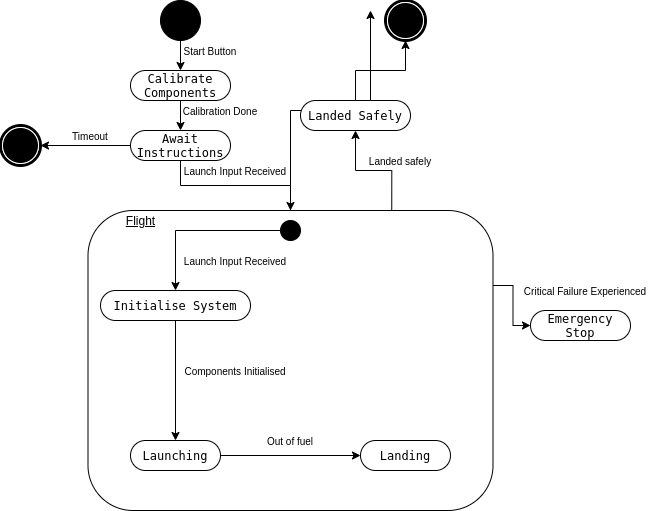

The diagram above was exported from draw.io. Its source (the exported page's mxGraphModel, read from the mxfile embedded in the PNG):
<mxGraphModel dx="340" dy="1087" grid="1" gridSize="10" guides="1" tooltips="1" connect="1" arrows="1" fold="1" page="1" pageScale="1" pageWidth="850" pageHeight="1100" background="#ffffff" math="0" shadow="0">
  <root>
    <mxCell id="0" />
    <mxCell id="1" parent="0" />
    <mxCell id="4SslwI9pb-yvxqjK2WWK-11" style="edgeStyle=orthogonalEdgeStyle;rounded=0;orthogonalLoop=1;jettySize=auto;html=1;exitX=1;exitY=0.25;exitDx=0;exitDy=0;" edge="1" parent="1" source="4SslwI9pb-yvxqjK2WWK-9" target="4SslwI9pb-yvxqjK2WWK-5">
      <mxGeometry relative="1" as="geometry" />
    </mxCell>
    <mxCell id="4SslwI9pb-yvxqjK2WWK-27" style="edgeStyle=orthogonalEdgeStyle;rounded=0;orthogonalLoop=1;jettySize=auto;html=1;exitX=0.75;exitY=0;exitDx=0;exitDy=0;" edge="1" parent="1" source="4SslwI9pb-yvxqjK2WWK-9" target="4SslwI9pb-yvxqjK2WWK-24">
      <mxGeometry relative="1" as="geometry" />
    </mxCell>
    <mxCell id="4SslwI9pb-yvxqjK2WWK-40" style="edgeStyle=orthogonalEdgeStyle;rounded=0;orthogonalLoop=1;jettySize=auto;html=1;" edge="1" parent="1" source="4SslwI9pb-yvxqjK2WWK-9">
      <mxGeometry relative="1" as="geometry">
        <mxPoint x="1420" y="70" as="targetPoint" />
      </mxGeometry>
    </mxCell>
    <mxCell id="4SslwI9pb-yvxqjK2WWK-9" value="&lt;u&gt;Flight&lt;/u&gt;&lt;span&gt;&amp;nbsp; &amp;nbsp; &amp;nbsp; &amp;nbsp; &amp;nbsp; &amp;nbsp; &amp;nbsp; &amp;nbsp; &amp;nbsp; &amp;nbsp; &amp;nbsp; &amp;nbsp; &amp;nbsp; &amp;nbsp; &amp;nbsp; &amp;nbsp; &amp;nbsp; &amp;nbsp; &amp;nbsp; &amp;nbsp; &amp;nbsp; &amp;nbsp; &amp;nbsp; &amp;nbsp; &amp;nbsp; &amp;nbsp; &amp;nbsp; &amp;nbsp; &amp;nbsp; &amp;nbsp; &amp;nbsp; &amp;nbsp; &amp;nbsp; &amp;nbsp; &amp;nbsp; &amp;nbsp; &amp;nbsp; &amp;nbsp; &amp;nbsp; &amp;nbsp; &amp;nbsp; &amp;nbsp; &amp;nbsp; &amp;nbsp; &amp;nbsp;&amp;nbsp;&lt;br&gt;&lt;br&gt;&lt;br&gt;&lt;br&gt;&lt;br&gt;&lt;br&gt;&lt;br&gt;&lt;br&gt;&lt;br&gt;&lt;br&gt;&lt;br&gt;&lt;br&gt;&lt;br&gt;&lt;br&gt;&lt;br&gt;&lt;br&gt;&lt;br&gt;&lt;br&gt;&lt;br&gt;&lt;br&gt;&lt;br&gt;&lt;/span&gt;" style="rounded=1;whiteSpace=wrap;html=1;" vertex="1" parent="1">
      <mxGeometry x="1137.5" y="270" width="405" height="300" as="geometry" />
    </mxCell>
    <mxCell id="4SslwI9pb-yvxqjK2WWK-21" style="edgeStyle=orthogonalEdgeStyle;rounded=0;orthogonalLoop=1;jettySize=auto;html=1;entryX=0.5;entryY=0;entryDx=0;entryDy=0;" edge="1" parent="1" source="4SslwI9pb-yvxqjK2WWK-1" target="4SslwI9pb-yvxqjK2WWK-4">
      <mxGeometry relative="1" as="geometry" />
    </mxCell>
    <mxCell id="4SslwI9pb-yvxqjK2WWK-1" value="" style="ellipse;whiteSpace=wrap;html=1;rounded=0;shadow=0;comic=0;labelBackgroundColor=none;strokeWidth=1;fillColor=#000000;fontFamily=Verdana;fontSize=12;align=center;" vertex="1" parent="1">
      <mxGeometry x="1210" y="60" width="40" height="40" as="geometry" />
    </mxCell>
    <mxCell id="4SslwI9pb-yvxqjK2WWK-22" style="edgeStyle=orthogonalEdgeStyle;rounded=0;orthogonalLoop=1;jettySize=auto;html=1;" edge="1" parent="1" source="4SslwI9pb-yvxqjK2WWK-4" target="4SslwI9pb-yvxqjK2WWK-20">
      <mxGeometry relative="1" as="geometry" />
    </mxCell>
    <mxCell id="4SslwI9pb-yvxqjK2WWK-4" value="Calibrate Components" style="rounded=1;whiteSpace=wrap;html=1;shadow=0;comic=0;labelBackgroundColor=none;strokeWidth=1;fontFamily=Verdana;fontSize=12;align=center;arcSize=50;" vertex="1" parent="1">
      <mxGeometry x="1180" y="130" width="100" height="30" as="geometry" />
    </mxCell>
    <mxCell id="4SslwI9pb-yvxqjK2WWK-5" value="Emergency Stop" style="rounded=1;whiteSpace=wrap;html=1;shadow=0;comic=0;labelBackgroundColor=none;strokeWidth=1;fontFamily=Verdana;fontSize=12;align=center;arcSize=50;" vertex="1" parent="1">
      <mxGeometry x="1580" y="370" width="100" height="30" as="geometry" />
    </mxCell>
    <mxCell id="4SslwI9pb-yvxqjK2WWK-14" style="edgeStyle=orthogonalEdgeStyle;rounded=0;orthogonalLoop=1;jettySize=auto;html=1;exitX=0.5;exitY=1;exitDx=0;exitDy=0;" edge="1" parent="1" source="4SslwI9pb-yvxqjK2WWK-6" target="4SslwI9pb-yvxqjK2WWK-7">
      <mxGeometry relative="1" as="geometry" />
    </mxCell>
    <mxCell id="4SslwI9pb-yvxqjK2WWK-6" value="Initialise System" style="rounded=1;whiteSpace=wrap;html=1;shadow=0;comic=0;labelBackgroundColor=none;strokeWidth=1;fontFamily=Verdana;fontSize=12;align=center;arcSize=50;" vertex="1" parent="1">
      <mxGeometry x="1150" y="350" width="150" height="30" as="geometry" />
    </mxCell>
    <mxCell id="4SslwI9pb-yvxqjK2WWK-17" style="edgeStyle=orthogonalEdgeStyle;rounded=0;orthogonalLoop=1;jettySize=auto;html=1;exitX=1;exitY=0.5;exitDx=0;exitDy=0;entryX=0;entryY=0.5;entryDx=0;entryDy=0;" edge="1" parent="1" source="4SslwI9pb-yvxqjK2WWK-7" target="4SslwI9pb-yvxqjK2WWK-16">
      <mxGeometry relative="1" as="geometry" />
    </mxCell>
    <mxCell id="4SslwI9pb-yvxqjK2WWK-7" value="Launching" style="rounded=1;whiteSpace=wrap;html=1;shadow=0;comic=0;labelBackgroundColor=none;strokeWidth=1;fontFamily=Verdana;fontSize=12;align=center;arcSize=50;" vertex="1" parent="1">
      <mxGeometry x="1180" y="500" width="90" height="30" as="geometry" />
    </mxCell>
    <mxCell id="4SslwI9pb-yvxqjK2WWK-18" style="edgeStyle=orthogonalEdgeStyle;rounded=0;orthogonalLoop=1;jettySize=auto;html=1;exitX=0;exitY=0.5;exitDx=0;exitDy=0;" edge="1" parent="1" source="4SslwI9pb-yvxqjK2WWK-12" target="4SslwI9pb-yvxqjK2WWK-6">
      <mxGeometry relative="1" as="geometry" />
    </mxCell>
    <mxCell id="4SslwI9pb-yvxqjK2WWK-12" value="" style="ellipse;whiteSpace=wrap;html=1;rounded=0;shadow=0;comic=0;labelBackgroundColor=none;strokeWidth=1;fillColor=#000000;fontFamily=Verdana;fontSize=12;align=center;" vertex="1" parent="1">
      <mxGeometry x="1330" y="280" width="20" height="20" as="geometry" />
    </mxCell>
    <mxCell id="4SslwI9pb-yvxqjK2WWK-16" value="Landing" style="rounded=1;whiteSpace=wrap;html=1;shadow=0;comic=0;labelBackgroundColor=none;strokeWidth=1;fontFamily=Verdana;fontSize=12;align=center;arcSize=50;" vertex="1" parent="1">
      <mxGeometry x="1410" y="500" width="90" height="30" as="geometry" />
    </mxCell>
    <mxCell id="4SslwI9pb-yvxqjK2WWK-23" style="edgeStyle=orthogonalEdgeStyle;rounded=0;orthogonalLoop=1;jettySize=auto;html=1;" edge="1" parent="1" source="4SslwI9pb-yvxqjK2WWK-20" target="4SslwI9pb-yvxqjK2WWK-9">
      <mxGeometry relative="1" as="geometry" />
    </mxCell>
    <mxCell id="4SslwI9pb-yvxqjK2WWK-33" style="edgeStyle=orthogonalEdgeStyle;rounded=0;orthogonalLoop=1;jettySize=auto;html=1;entryX=1;entryY=0.5;entryDx=0;entryDy=0;" edge="1" parent="1" source="4SslwI9pb-yvxqjK2WWK-20" target="4SslwI9pb-yvxqjK2WWK-32">
      <mxGeometry relative="1" as="geometry" />
    </mxCell>
    <mxCell id="4SslwI9pb-yvxqjK2WWK-20" value="Await Instructions" style="rounded=1;whiteSpace=wrap;html=1;shadow=0;comic=0;labelBackgroundColor=none;strokeWidth=1;fontFamily=Verdana;fontSize=12;align=center;arcSize=50;" vertex="1" parent="1">
      <mxGeometry x="1180" y="190" width="100" height="30" as="geometry" />
    </mxCell>
    <mxCell id="4SslwI9pb-yvxqjK2WWK-26" style="edgeStyle=orthogonalEdgeStyle;rounded=0;orthogonalLoop=1;jettySize=auto;html=1;exitX=0.5;exitY=0;exitDx=0;exitDy=0;entryX=0.5;entryY=1;entryDx=0;entryDy=0;" edge="1" parent="1" source="4SslwI9pb-yvxqjK2WWK-24" target="4SslwI9pb-yvxqjK2WWK-25">
      <mxGeometry relative="1" as="geometry" />
    </mxCell>
    <mxCell id="4SslwI9pb-yvxqjK2WWK-24" value="Landed Safely" style="rounded=1;whiteSpace=wrap;html=1;shadow=0;comic=0;labelBackgroundColor=none;strokeWidth=1;fontFamily=Verdana;fontSize=12;align=center;arcSize=50;" vertex="1" parent="1">
      <mxGeometry x="1350" y="160" width="110" height="30" as="geometry" />
    </mxCell>
    <mxCell id="4SslwI9pb-yvxqjK2WWK-25" value="" style="shape=mxgraph.bpmn.shape;html=1;verticalLabelPosition=bottom;labelBackgroundColor=#ffffff;verticalAlign=top;perimeter=ellipsePerimeter;outline=end;symbol=terminate;rounded=0;shadow=0;comic=0;strokeWidth=1;fontFamily=Verdana;fontSize=12;align=center;" vertex="1" parent="1">
      <mxGeometry x="1435" y="60" width="40" height="40" as="geometry" />
    </mxCell>
    <mxCell id="4SslwI9pb-yvxqjK2WWK-29" value="&lt;font style=&quot;font-size: 10px&quot;&gt;Start Button&lt;/font&gt;" style="text;html=1;strokeColor=none;fillColor=none;align=center;verticalAlign=middle;whiteSpace=wrap;rounded=0;" vertex="1" parent="1">
      <mxGeometry x="1220" y="100" width="80" height="20" as="geometry" />
    </mxCell>
    <mxCell id="4SslwI9pb-yvxqjK2WWK-30" value="&lt;font style=&quot;font-size: 10px&quot;&gt;Calibration Done&lt;/font&gt;" style="text;html=1;strokeColor=none;fillColor=none;align=center;verticalAlign=middle;whiteSpace=wrap;rounded=0;" vertex="1" parent="1">
      <mxGeometry x="1230" y="160" width="80" height="20" as="geometry" />
    </mxCell>
    <mxCell id="4SslwI9pb-yvxqjK2WWK-31" value="&lt;span style=&quot;font-size: 10px&quot;&gt;Launch Input Received&lt;/span&gt;" style="text;html=1;strokeColor=none;fillColor=none;align=center;verticalAlign=middle;whiteSpace=wrap;rounded=0;" vertex="1" parent="1">
      <mxGeometry x="1230" y="220" width="110" height="20" as="geometry" />
    </mxCell>
    <mxCell id="4SslwI9pb-yvxqjK2WWK-32" value="" style="shape=mxgraph.bpmn.shape;html=1;verticalLabelPosition=bottom;labelBackgroundColor=#ffffff;verticalAlign=top;perimeter=ellipsePerimeter;outline=end;symbol=terminate;rounded=0;shadow=0;comic=0;strokeWidth=1;fontFamily=Verdana;fontSize=12;align=center;" vertex="1" parent="1">
      <mxGeometry x="1050" y="185" width="40" height="40" as="geometry" />
    </mxCell>
    <mxCell id="4SslwI9pb-yvxqjK2WWK-34" value="&lt;font style=&quot;font-size: 10px&quot;&gt;Timeout&lt;/font&gt;" style="text;html=1;strokeColor=none;fillColor=none;align=center;verticalAlign=middle;whiteSpace=wrap;rounded=0;" vertex="1" parent="1">
      <mxGeometry x="1100" y="185" width="80" height="20" as="geometry" />
    </mxCell>
    <mxCell id="4SslwI9pb-yvxqjK2WWK-35" value="&lt;span style=&quot;font-size: 10px&quot;&gt;Launch Input Received&lt;/span&gt;" style="text;html=1;strokeColor=none;fillColor=none;align=center;verticalAlign=middle;whiteSpace=wrap;rounded=0;" vertex="1" parent="1">
      <mxGeometry x="1230" y="310" width="110" height="20" as="geometry" />
    </mxCell>
    <mxCell id="4SslwI9pb-yvxqjK2WWK-36" value="&lt;span style=&quot;font-size: 10px&quot;&gt;Components Initialised&lt;/span&gt;" style="text;html=1;strokeColor=none;fillColor=none;align=center;verticalAlign=middle;whiteSpace=wrap;rounded=0;" vertex="1" parent="1">
      <mxGeometry x="1230" y="420" width="110" height="20" as="geometry" />
    </mxCell>
    <mxCell id="4SslwI9pb-yvxqjK2WWK-37" value="&lt;span style=&quot;font-size: 10px&quot;&gt;Out of fuel&lt;/span&gt;" style="text;html=1;strokeColor=none;fillColor=none;align=center;verticalAlign=middle;whiteSpace=wrap;rounded=0;" vertex="1" parent="1">
      <mxGeometry x="1285" y="490" width="110" height="20" as="geometry" />
    </mxCell>
    <mxCell id="4SslwI9pb-yvxqjK2WWK-38" value="&lt;span style=&quot;font-size: 10px&quot;&gt;Landed safely&lt;/span&gt;" style="text;html=1;strokeColor=none;fillColor=none;align=center;verticalAlign=middle;whiteSpace=wrap;rounded=0;" vertex="1" parent="1">
      <mxGeometry x="1410" y="210" width="80" height="20" as="geometry" />
    </mxCell>
    <mxCell id="4SslwI9pb-yvxqjK2WWK-39" value="&lt;span style=&quot;font-size: 10px&quot;&gt;Critical Failure Experienced&lt;/span&gt;" style="text;html=1;strokeColor=none;fillColor=none;align=center;verticalAlign=middle;whiteSpace=wrap;rounded=0;" vertex="1" parent="1">
      <mxGeometry x="1570" y="340" width="130" height="20" as="geometry" />
    </mxCell>
  </root>
</mxGraphModel>